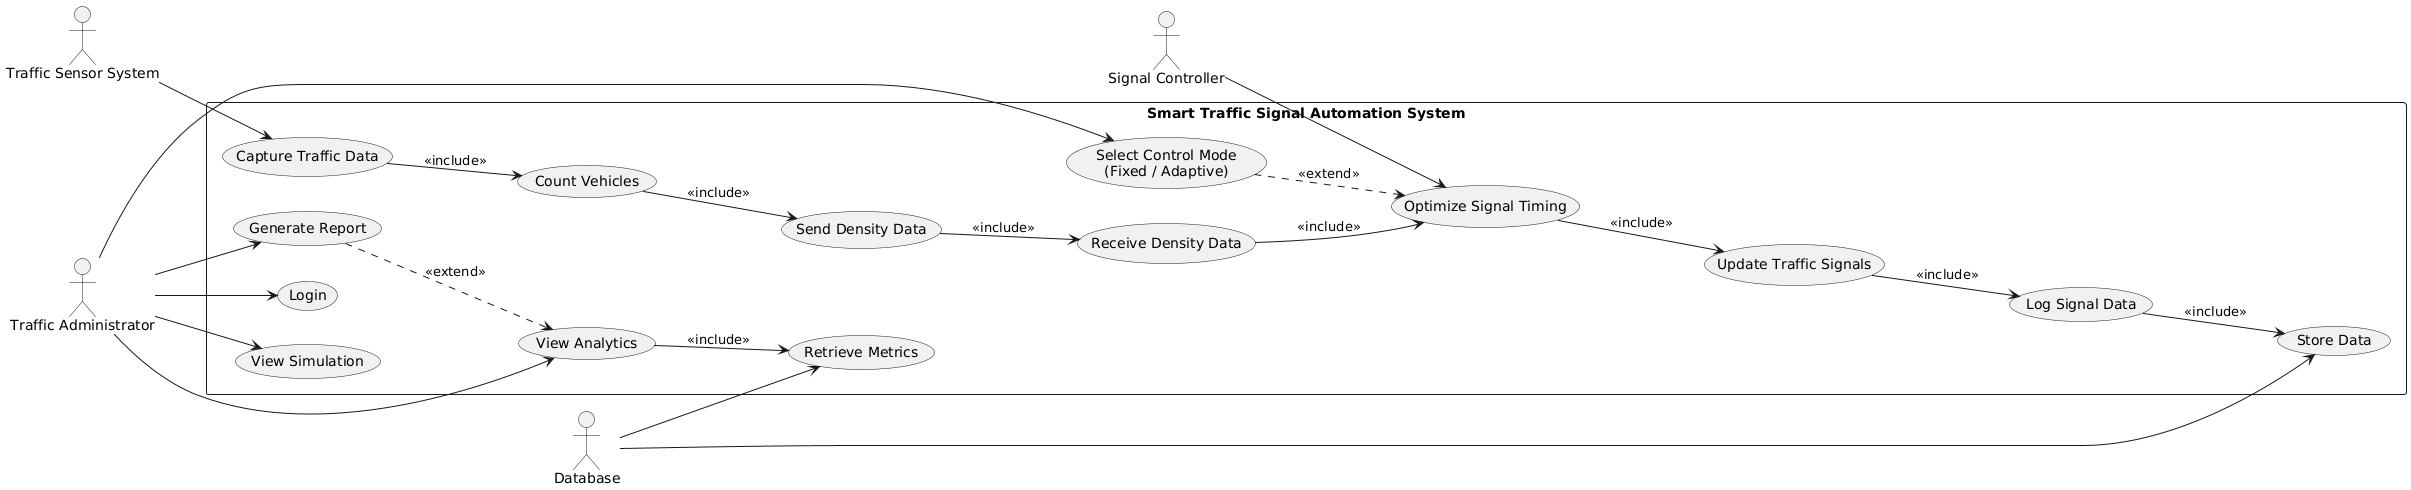

The diagram above was rendered by PlantUML. Its source (embedded in the PNG):
@startuml
left to right direction

actor "Traffic Administrator" as Admin
actor "Traffic Sensor System" as Sensor
actor "Signal Controller" as Controller
actor "Database" as DB

rectangle "Smart Traffic Signal Automation System" {

  usecase "Login" as UC1
  usecase "View Simulation" as UC2
  usecase "Select Control Mode\n(Fixed / Adaptive)" as UC3
  usecase "View Analytics" as UC4
  usecase "Generate Report" as UC5

  usecase "Capture Traffic Data" as UC6
  usecase "Count Vehicles" as UC7
  usecase "Send Density Data" as UC8

  usecase "Receive Density Data" as UC12
  usecase "Optimize Signal Timing" as UC9
  usecase "Update Traffic Signals" as UC10
  usecase "Log Signal Data" as UC11

  usecase "Store Data" as UC13
  usecase "Retrieve Metrics" as UC14
}

Admin --> UC1
Admin --> UC2
Admin --> UC3
Admin --> UC4
Admin --> UC5

Sensor --> UC6
UC6 --> UC7 : <<include>>
UC7 --> UC8 : <<include>>

UC8 --> UC12 : <<include>>
Controller --> UC9
UC12 --> UC9 : <<include>>

UC9 --> UC10 : <<include>>
UC10 --> UC11 : <<include>>

UC11 --> UC13 : <<include>>
DB --> UC13
DB --> UC14

UC4 --> UC14 : <<include>>
UC5 ..> UC4 : <<extend>>
UC3 ..> UC9 : <<extend>>
@enduml